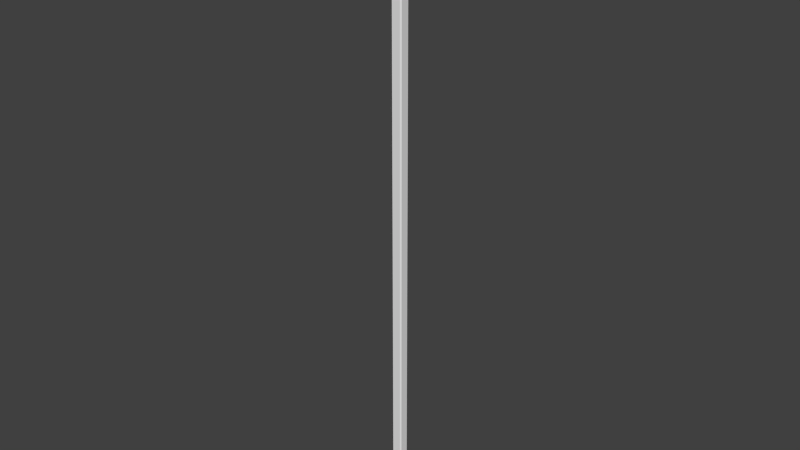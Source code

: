 # Source: Pillar_S.blend  (saved by Blender 2.71.0; exported with 4.5.12 LTS)
import bpy
from mathutils import Matrix  # noqa: F401  (used for matrix-valued properties, if any)

bpy.ops.wm.read_factory_settings(use_empty=True)
scene = bpy.context.scene
scene.name = 'Scene'

# ---- collections
col_collection_1 = bpy.data.collections.new('Collection 1'); scene.collection.children.link(col_collection_1)

# ---- materials (node trees are filled in below, after node groups)
mat_material = bpy.data.materials.new('Material')
mat_material.alpha_threshold = 0.0
mat_material.use_transparent_shadow = False
mat_material.roughness = 0.5
mat_material.line_color = (0.0, 0.0, 0.0, 1.0)

# ---- material node trees

# ---- world
world_world = bpy.data.worlds.new('World'); scene.world = world_world
world_world.color = (0.05088, 0.05088, 0.05088)
world_world.use_sun_shadow = False
world_world.sun_shadow_jitter_overblur = 0.0
world_world.cycles.sampling_method = 'MANUAL'
world_world.cycles.sample_map_resolution = 256

# ---- meshes
me_cube = bpy.data.meshes.new('Cube')
me_cube.from_pydata([(0.5, 0.3862, -28.66), (0.5, 0.5, -28.54), (0.5, -0.5, -28.54), (0.5, -0.3862, -28.66), (-0.5, -0.3862, -28.66), (-0.4, -0.5, -28.54), (-0.5, 0.3862, -28.66), (-0.4, 0.5, -28.54), (0.5, 0.3862, 28.66), (0.4, 0.5, 28.54), (0.5, -0.3862, 28.66), (0.4, -0.5, 28.54), (-0.5, -0.5, 28.54), (-0.5, -0.3862, 28.66), (-0.5, 0.3862, 28.66), (-0.5, 0.5, 28.54), (0.4, 0.5, -27.66), (0.5, 0.3862, -27.66), (0.5, 0.5, -27.76), (0.4, 0.5, 27.66), (0.5, 0.3862, 27.66), (0.5, -0.3862, -27.66), (0.4, -0.5, -27.66), (0.5, -0.5, -27.76), (0.5, -0.3862, 27.66), (0.4, -0.5, 27.66), (-0.5, -0.3862, -27.66), (-0.4, -0.5, -27.66), (-0.5, -0.3862, 27.66), (-0.4, -0.5, 27.66), (-0.5, -0.5, 27.76), (-0.4, 0.5, -27.66), (-0.5, 0.3862, -27.66), (-0.4, 0.5, 27.66), (-0.5, 0.3862, 27.66), (-0.5, 0.5, 27.76), (1.78, 0.3862, -28.66), (1.78, 0.5, -28.54), (1.78, -0.5, -28.54), (1.78, -0.3862, -28.66), (-1.78, -0.5, 28.54), (-1.78, -0.3862, 28.66), (-1.78, 0.3862, 28.66), (-1.78, 0.5, 28.54), (1.78, 0.5, -27.76), (1.78, 0.3862, -27.66), (1.78, -0.3862, -27.66), (1.78, -0.5, -27.76), (-1.78, -0.3862, 27.66), (-1.78, -0.5, 27.76), (-1.78, 0.5, 27.76), (-1.78, 0.3862, 27.66), (1.78, 0.4862, -28.76), (1.78, 0.6, -28.64), (1.78, -0.6, -28.64), (1.78, -0.4862, -28.76), (-1.78, -0.6, 28.64), (-1.78, -0.4862, 28.76), (-1.78, 0.4862, 28.76), (-1.78, 0.6, 28.64), (1.78, 0.6, -27.66), (1.78, 0.4862, -27.56), (1.78, -0.4862, -27.56), (1.78, -0.6, -27.66), (-1.78, -0.4862, 27.56), (-1.78, -0.6, 27.66), (-1.78, 0.6, 27.66), (-1.78, 0.4862, 27.56), (2.002, 0.4862, -28.76), (2.002, 0.6, -28.64), (2.002, -0.6, -28.64), (2.002, -0.4862, -28.76), (-2.002, -0.6, 28.64), (-2.002, -0.4862, 28.76), (-2.002, 0.4862, 28.76), (-2.002, 0.6, 28.64), (2.002, 0.6, -27.66), (2.002, 0.4862, -27.56), (2.002, -0.4862, -27.56), (2.002, -0.6, -27.66), (-2.002, -0.4862, 27.56), (-2.002, -0.6, 27.66), (-2.002, 0.6, 27.66), (-2.002, 0.4862, 27.56)], [], [(16, 18, 1, 7, 31), (25, 11, 12, 30, 29), (8, 14, 13, 10), (13, 14, 42, 41), (19, 16, 31, 33), (1, 18, 44, 37), (37, 44, 60, 53), (17, 21, 46, 45), (23, 2, 38, 47), (26, 28, 34, 32), (9, 19, 33, 35, 15), (34, 28, 48, 51), (20, 8, 10, 24), (22, 25, 29, 27), (51, 48, 64, 67), (53, 60, 76, 69), (4, 26, 32, 6), (3, 0, 36, 39), (30, 12, 40, 49), (17, 20, 24, 21), (15, 35, 50, 43), (2, 23, 22, 27, 5), (67, 64, 80, 83), (41, 42, 58, 57), (39, 36, 52, 55), (49, 40, 56, 65), (45, 46, 62, 61), (43, 50, 66, 59), (47, 38, 54, 63), (57, 58, 74, 73), (55, 52, 68, 71), (65, 56, 72, 81), (61, 62, 78, 77), (59, 66, 82, 75), (63, 54, 70, 79), (16, 17, 18), (21, 22, 23), (28, 29, 30), (33, 34, 35), (0, 6, 7, 1), (19, 9, 8, 20), (2, 5, 4, 3), (24, 10, 11, 25), (9, 15, 14, 8), (10, 13, 12, 11), (20, 17, 16, 19), (25, 22, 21, 24), (26, 4, 5, 27), (28, 26, 27, 29), (31, 7, 6, 32), (33, 31, 32, 34), (50, 35, 34, 51), (30, 49, 48, 28), (44, 18, 17, 45), (23, 47, 46, 21), (3, 39, 38, 2), (36, 0, 1, 37), (40, 12, 13, 41), (15, 43, 42, 14), (66, 50, 51, 67), (49, 65, 64, 48), (60, 44, 45, 61), (47, 63, 62, 46), (39, 55, 54, 38), (52, 36, 37, 53), (56, 40, 41, 57), (43, 59, 58, 42), (82, 66, 67, 83), (65, 81, 80, 64), (76, 60, 61, 77), (63, 79, 78, 62), (55, 71, 70, 54), (68, 52, 53, 69), (72, 56, 57, 73), (59, 75, 74, 58), (0, 3, 4, 6)])
_uv = me_cube.uv_layers.new(name='UVMap')
_uv.uv.foreach_set('vector', [0.7157, 0.8919, 0.7121, 0.8969, 0.6783, 0.9026, 0.6719, 0.864, 0.71, 0.8576, 0.3732, 0.8522, 0.4113, 0.8599, 0.4035, 0.8985, 0.3697, 0.8916, 0.3663, 0.8865, 0.4427, 0.8571, 0.4515, 0.8999, 0.4104, 0.8999, 0.4185, 0.8603, 0.6407, 0.6956, 0.6747, 0.6956, 0.6747, 0.7521, 0.6407, 0.7521, 0.07401, 0.9997, 0.07401, 0.0006713, 0.1305, 0.0006236, 0.1305, 0.9997, 0.4453, 0.6957, 0.48, 0.6957, 0.48, 0.7521, 0.4453, 0.7521, 0.6611, 0.04714, 0.6611, 0.2203, 0.6391, 0.2423, 0.6391, 0.02512, 0.4867, 0.6957, 0.5208, 0.6957, 0.5208, 0.7521, 0.4867, 0.7521, 0.3624, 0.6957, 0.3971, 0.6957, 0.3971, 0.7521, 0.3624, 0.7521, 0.2044, 0.0004204, 0.2044, 0.9995, 0.1479, 0.9995, 0.1479, 0.0004751, 0.4499, 0.8567, 0.4909, 0.8477, 0.499, 0.8846, 0.4954, 0.8903, 0.459, 0.8982, 0.7232, 0.6956, 0.7573, 0.6956, 0.7573, 0.7521, 0.7232, 0.7521, 0.4514, 0.8165, 0.4427, 0.8571, 0.4185, 0.8603, 0.4093, 0.8163, 0.2784, 0.0002245, 0.2784, 0.9993, 0.2219, 0.9993, 0.2219, 0.0002721, 0.5919, 0.02213, 0.4221, 0.02213, 0.4001, 9.695e-05, 0.6139, 9.779e-05, 0.9032, 0.4644, 0.9031, 0.2472, 0.9518, 0.2472, 0.9518, 0.4644, 0.6404, 0.8616, 0.6373, 0.8171, 0.6789, 0.8245, 0.6649, 0.8638, 0.4042, 0.6957, 0.4382, 0.6957, 0.4382, 0.7521, 0.4042, 0.7521, 0.5989, 0.6956, 0.6336, 0.6956, 0.6336, 0.7521, 0.5989, 0.7521, 0.05658, 0.0008197, 0.05658, 0.9999, 7.641e-05, 0.9999, 7.612e-05, 0.0008745, 0.6818, 0.6956, 0.7166, 0.6956, 0.7166, 0.7521, 0.6818, 0.7521, 0.6228, 0.9019, 0.5866, 0.893, 0.5832, 0.8872, 0.5923, 0.8505, 0.633, 0.8605, 1.001, 0.7861, 1.001, 0.9999, 0.9521, 0.9999, 0.9521, 0.7861, 0.4221, 0.2425, 0.5919, 0.2425, 0.6139, 0.2645, 0.4001, 0.2645, 0.8559, 0.02212, 0.6861, 0.02212, 0.6641, 9.695e-05, 0.8779, 9.695e-05, 0.3971, 0.04412, 0.3971, 0.2175, 0.3751, 0.2395, 0.3751, 0.02208, 0.6861, 0.2423, 0.8559, 0.2423, 0.8779, 0.2643, 0.6641, 0.2643, 0.6169, 0.2175, 0.6169, 0.04412, 0.6389, 0.02208, 0.6389, 0.2395, 0.881, 0.2203, 0.881, 0.04714, 0.9029, 0.02512, 0.9029, 0.2424, 1.001, 0.2862, 1.001, 0.5, 0.9521, 0.5, 0.9521, 0.2862, 0.9032, 0.7136, 0.9032, 0.4998, 0.9518, 0.4998, 0.9519, 0.7136, 1.001, 0.0334, 1.001, 0.2508, 0.9521, 0.2508, 0.9521, 0.0334, 0.9031, 0.2139, 0.9031, 9.957e-05, 0.9518, 9.695e-05, 0.9518, 0.2139, 1.001, 0.5354, 1.001, 0.7528, 0.9521, 0.7528, 0.9521, 0.5354, 0.9032, 0.9662, 0.9032, 0.749, 0.9519, 0.749, 0.9519, 0.9662, 0.7157, 0.8919, 0.7187, 0.8978, 0.7121, 0.8969, 0.5795, 0.8934, 0.5832, 0.8872, 0.5866, 0.893, 0.3631, 0.8923, 0.3663, 0.8865, 0.3697, 0.8916, 0.499, 0.8846, 0.5025, 0.8909, 0.4954, 0.8903, 0.6714, 0.9037, 0.6649, 0.8638, 0.6719, 0.864, 0.6783, 0.9026, 0.458, 0.8178, 0.4499, 0.8567, 0.4427, 0.8571, 0.4514, 0.8165, 0.6228, 0.9019, 0.633, 0.8605, 0.6404, 0.8616, 0.6302, 0.9037, 0.4093, 0.8163, 0.4185, 0.8603, 0.4113, 0.8599, 0.4021, 0.8179, 0.4499, 0.8567, 0.459, 0.8982, 0.4515, 0.8999, 0.4427, 0.8571, 0.4185, 0.8603, 0.4104, 0.8999, 0.4035, 0.8985, 0.4113, 0.8599, 0.05658, 0.9999, 0.05658, 0.0008197, 0.07401, 0.0006713, 0.07401, 0.9997, 0.2784, 0.9993, 0.2784, 0.0002245, 0.2958, 7.612e-05, 0.2958, 0.9991, 0.6373, 0.8171, 0.6404, 0.8616, 0.633, 0.8605, 0.63, 0.8176, 0.2044, 0.9995, 0.2044, 0.0004204, 0.2219, 0.0002721, 0.2219, 0.9993, 0.6852, 0.8268, 0.6719, 0.864, 0.6649, 0.8638, 0.6789, 0.8245, 0.1305, 0.9997, 0.1305, 0.0006236, 0.1479, 0.0004751, 0.1479, 0.9995, 0.7166, 0.7521, 0.7166, 0.6956, 0.7232, 0.6956, 0.7232, 0.7521, 0.5989, 0.6956, 0.5989, 0.7521, 0.5922, 0.7521, 0.5922, 0.6956, 0.48, 0.7521, 0.48, 0.6957, 0.4867, 0.6957, 0.4867, 0.7521, 0.3624, 0.6957, 0.3624, 0.7521, 0.3557, 0.7521, 0.3557, 0.6957, 0.4042, 0.6957, 0.4042, 0.7521, 0.3971, 0.7521, 0.3971, 0.6957, 0.4382, 0.7521, 0.4382, 0.6957, 0.4453, 0.6957, 0.4453, 0.7521, 0.6336, 0.7521, 0.6336, 0.6956, 0.6407, 0.6956, 0.6407, 0.7521, 0.6818, 0.6956, 0.6818, 0.7521, 0.6747, 0.7521, 0.6747, 0.6956, 0.6389, 0.02208, 0.6169, 0.04412, 0.5919, 0.02213, 0.6139, 9.779e-05, 0.3971, 0.04412, 0.3751, 0.02208, 0.4001, 9.695e-05, 0.4221, 0.02213, 0.6391, 0.2423, 0.6611, 0.2203, 0.6861, 0.2423, 0.6641, 0.2643, 0.881, 0.2203, 0.9029, 0.2424, 0.8779, 0.2643, 0.8559, 0.2423, 0.8559, 0.02212, 0.8779, 9.695e-05, 0.9029, 0.02512, 0.881, 0.04714, 0.6641, 9.695e-05, 0.6861, 0.02212, 0.6611, 0.04714, 0.6391, 0.02512, 0.3751, 0.2395, 0.3971, 0.2175, 0.4221, 0.2425, 0.4001, 0.2645, 0.6169, 0.2175, 0.6389, 0.2395, 0.6139, 0.2645, 0.5919, 0.2425, 0.9521, 0.7528, 1.001, 0.7528, 1.001, 0.7861, 0.9521, 0.7861, 1.001, 0.0334, 0.9521, 0.0334, 0.9521, 9.695e-05, 1.001, 9.742e-05, 0.9518, 0.2472, 0.9031, 0.2472, 0.9031, 0.2139, 0.9518, 0.2139, 0.9032, 0.9662, 0.9519, 0.9662, 0.9519, 0.9995, 0.9032, 0.9995, 0.9032, 0.7136, 0.9519, 0.7136, 0.9519, 0.749, 0.9032, 0.749, 0.9518, 0.4998, 0.9032, 0.4998, 0.9032, 0.4644, 0.9518, 0.4644, 0.9521, 0.2508, 1.001, 0.2508, 1.001, 0.2862, 0.9521, 0.2862, 1.001, 0.5354, 0.9521, 0.5354, 0.9521, 0.5, 1.001, 0.5, 0.6714, 0.9037, 0.6302, 0.9037, 0.6404, 0.8616, 0.6649, 0.8638])
me_cube.materials.append(mat_material)
me_cube.use_remesh_preserve_volume = False
me_cube.use_remesh_preserve_attributes = False
me_cube.use_mirror_vertex_groups = False
me_cube.update()

# ---- objects
ob_cube = bpy.data.objects.new('Cube', me_cube)

# ---- transforms, parenting, visibility, modifiers, constraints
ob_cube.location = (0.0, 0.0, 0.0)
ob_cube.lock_rotations_4d = False
ob_cube.empty_display_type = 'ARROWS'
ob_cube.lineart.crease_threshold = 0.0

# ---- collection membership
col_collection_1.objects.link(ob_cube)

# ---- scene / render settings (as saved in the file)
scene.frame_start = 1; scene.frame_end = 250; scene.frame_set(1)
scene.render.engine = 'BLENDER_EEVEE_NEXT'
scene.render.resolution_percentage = 50
scene.render.dither_intensity = 0.0
scene.cycles.use_denoising = False
scene.cycles.samples = 10
scene.cycles.sampling_pattern = 'TABULATED_SOBOL'
scene.cycles.light_sampling_threshold = 0.0
scene.cycles.use_adaptive_sampling = False
scene.cycles.use_light_tree = False
scene.cycles.blur_glossy = 0.0
scene.cycles.volume_bounces = 1
scene.cycles.pixel_filter_type = 'GAUSSIAN'
scene.cycles.sample_clamp_indirect = 0.0
scene.view_settings.view_transform = 'Standard'
bpy.context.view_layer.update()

# ---- added for rendering (the .blend has no active camera and no usable light): camera, sun
cam_auto = bpy.data.cameras.new('AutoCamera')
cam_auto.lens = 50.0
cam_auto.sensor_width = 36.0
cam_auto.clip_end = 1000.0
ob_auto_camera = bpy.data.objects.new('AutoCamera', cam_auto)
scene.collection.objects.link(ob_auto_camera)
ob_auto_camera.location = (53.3568, -64.0281, 42.6854)
ob_auto_camera.rotation_euler = (1.09748, -7.21219e-08, 0.694738)
scene.camera = ob_auto_camera
light_auto_sun = bpy.data.lights.new('AutoSun', 'SUN')
light_auto_sun.energy = 3.0
light_auto_sun.angle = 0.0523599
ob_auto_sun = bpy.data.objects.new('AutoSun', light_auto_sun)
scene.collection.objects.link(ob_auto_sun)
ob_auto_sun.rotation_euler = (0.872665, 0.174533, 0.523599)
bpy.context.view_layer.update()
